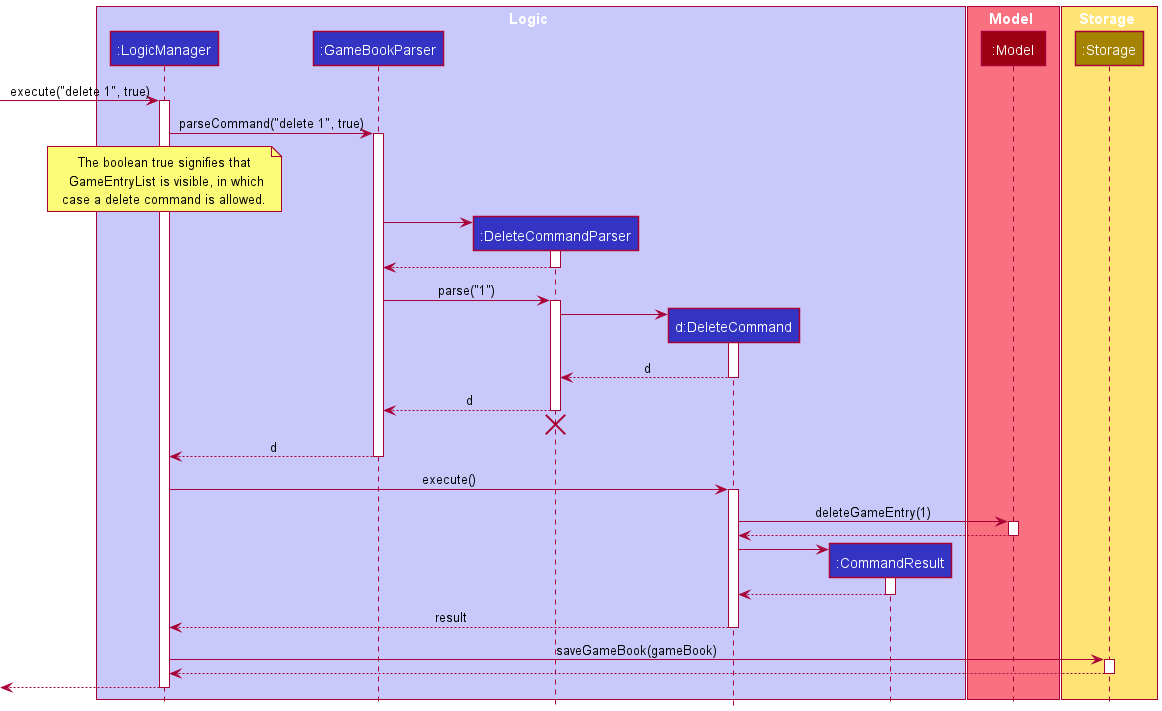

The diagram above was rendered by PlantUML. Its source (embedded in the PNG):
@startuml
!include style.puml
box Logic LOGIC_COLOR_T1
participant ":LogicManager" as LogicManager LOGIC_COLOR
participant ":GameBookParser" as GameBookParser LOGIC_COLOR
participant ":DeleteCommandParser" as DeleteCommandParser LOGIC_COLOR
participant "d:DeleteCommand" as DeleteCommand LOGIC_COLOR
participant ":CommandResult" as CommandResult LOGIC_COLOR
end box

box Model MODEL_COLOR_T1
participant ":Model" as Model MODEL_COLOR
end box

box Storage STORAGE_COLOR_T1
participant ":Storage" as Storage STORAGE_COLOR
end box

[-> LogicManager : execute("delete 1", true)
activate LogicManager

LogicManager -> GameBookParser : parseCommand("delete 1", true)
activate GameBookParser

note over LogicManager
    The boolean true signifies that
     GameEntryList is visible, in which
    case a delete command is allowed.
end note

create DeleteCommandParser
GameBookParser -> DeleteCommandParser
activate DeleteCommandParser

DeleteCommandParser --> GameBookParser
deactivate DeleteCommandParser

GameBookParser -> DeleteCommandParser : parse("1")
activate DeleteCommandParser

create DeleteCommand
DeleteCommandParser -> DeleteCommand
activate DeleteCommand

DeleteCommand --> DeleteCommandParser : d
deactivate DeleteCommand

DeleteCommandParser --> GameBookParser : d
deactivate DeleteCommandParser
'Hidden arrow to position the destroy marker below the end of the activation bar.
DeleteCommandParser -[hidden]-> GameBookParser
destroy DeleteCommandParser

GameBookParser --> LogicManager : d
deactivate GameBookParser

LogicManager -> DeleteCommand : execute()
activate DeleteCommand

DeleteCommand -> Model : deleteGameEntry(1)
activate Model

Model --> DeleteCommand
deactivate Model

create CommandResult
DeleteCommand -> CommandResult
activate CommandResult

CommandResult --> DeleteCommand
deactivate CommandResult

DeleteCommand --> LogicManager : result
deactivate DeleteCommand

LogicManager -> Storage : saveGameBook(gameBook)
activate Storage

Storage --> LogicManager
deactivate

[<--LogicManager
deactivate LogicManager
@enduml